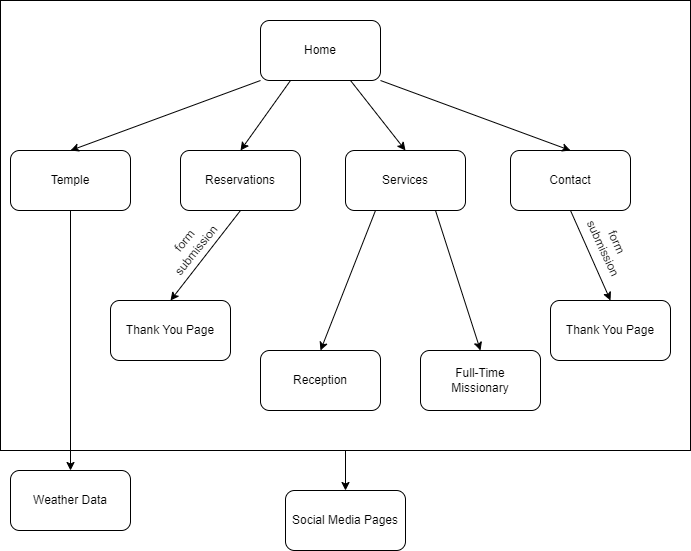

The diagram above was exported from draw.io. Its source (the exported page's mxGraphModel, read from the mxfile embedded in the PNG):
<mxGraphModel dx="1038" dy="570" grid="1" gridSize="10" guides="1" tooltips="1" connect="1" arrows="1" fold="1" page="1" pageScale="1" pageWidth="850" pageHeight="1100" math="0" shadow="0">
  <root>
    <mxCell id="0" />
    <mxCell id="1" parent="0" />
    <mxCell id="a4Mj9XU6hF18ZVdo6YMX-12" value="" style="rounded=0;whiteSpace=wrap;html=1;fillColor=default;" vertex="1" parent="1">
      <mxGeometry x="20" y="220" width="690" height="450" as="geometry" />
    </mxCell>
    <mxCell id="a4Mj9XU6hF18ZVdo6YMX-2" value="Home" style="rounded=1;whiteSpace=wrap;html=1;" vertex="1" parent="1">
      <mxGeometry x="280" y="240" width="120" height="60" as="geometry" />
    </mxCell>
    <mxCell id="a4Mj9XU6hF18ZVdo6YMX-3" value="Temple" style="rounded=1;whiteSpace=wrap;html=1;" vertex="1" parent="1">
      <mxGeometry x="30" y="370" width="120" height="60" as="geometry" />
    </mxCell>
    <mxCell id="a4Mj9XU6hF18ZVdo6YMX-4" value="Reservations" style="rounded=1;whiteSpace=wrap;html=1;" vertex="1" parent="1">
      <mxGeometry x="200" y="370" width="120" height="60" as="geometry" />
    </mxCell>
    <mxCell id="a4Mj9XU6hF18ZVdo6YMX-5" value="Services" style="rounded=1;whiteSpace=wrap;html=1;" vertex="1" parent="1">
      <mxGeometry x="365" y="370" width="120" height="60" as="geometry" />
    </mxCell>
    <mxCell id="a4Mj9XU6hF18ZVdo6YMX-6" value="Contact" style="rounded=1;whiteSpace=wrap;html=1;" vertex="1" parent="1">
      <mxGeometry x="530" y="370" width="120" height="60" as="geometry" />
    </mxCell>
    <mxCell id="a4Mj9XU6hF18ZVdo6YMX-8" value="Thank You Page" style="rounded=1;whiteSpace=wrap;html=1;" vertex="1" parent="1">
      <mxGeometry x="130" y="520" width="120" height="60" as="geometry" />
    </mxCell>
    <mxCell id="a4Mj9XU6hF18ZVdo6YMX-9" value="Thank You Page" style="rounded=1;whiteSpace=wrap;html=1;" vertex="1" parent="1">
      <mxGeometry x="570" y="520" width="120" height="60" as="geometry" />
    </mxCell>
    <mxCell id="a4Mj9XU6hF18ZVdo6YMX-10" value="Reception" style="rounded=1;whiteSpace=wrap;html=1;" vertex="1" parent="1">
      <mxGeometry x="280" y="570" width="120" height="60" as="geometry" />
    </mxCell>
    <mxCell id="a4Mj9XU6hF18ZVdo6YMX-11" value="Full-Time&lt;br&gt;Missionary" style="rounded=1;whiteSpace=wrap;html=1;" vertex="1" parent="1">
      <mxGeometry x="440" y="570" width="120" height="60" as="geometry" />
    </mxCell>
    <mxCell id="a4Mj9XU6hF18ZVdo6YMX-14" value="Social Media Pages" style="rounded=1;whiteSpace=wrap;html=1;fillColor=default;" vertex="1" parent="1">
      <mxGeometry x="305" y="710" width="120" height="60" as="geometry" />
    </mxCell>
    <mxCell id="a4Mj9XU6hF18ZVdo6YMX-15" value="Weather Data" style="rounded=1;whiteSpace=wrap;html=1;fillColor=default;" vertex="1" parent="1">
      <mxGeometry x="30" y="690" width="120" height="60" as="geometry" />
    </mxCell>
    <mxCell id="a4Mj9XU6hF18ZVdo6YMX-16" value="" style="endArrow=classic;html=1;rounded=0;exitX=0.5;exitY=1;exitDx=0;exitDy=0;entryX=0.5;entryY=0;entryDx=0;entryDy=0;" edge="1" parent="1" source="a4Mj9XU6hF18ZVdo6YMX-3" target="a4Mj9XU6hF18ZVdo6YMX-15">
      <mxGeometry width="50" height="50" relative="1" as="geometry">
        <mxPoint x="400" y="510" as="sourcePoint" />
        <mxPoint x="450" y="460" as="targetPoint" />
      </mxGeometry>
    </mxCell>
    <mxCell id="a4Mj9XU6hF18ZVdo6YMX-19" value="" style="endArrow=classic;html=1;rounded=0;exitX=0.5;exitY=1;exitDx=0;exitDy=0;entryX=0.5;entryY=0;entryDx=0;entryDy=0;" edge="1" parent="1" source="a4Mj9XU6hF18ZVdo6YMX-12" target="a4Mj9XU6hF18ZVdo6YMX-14">
      <mxGeometry width="50" height="50" relative="1" as="geometry">
        <mxPoint x="400" y="510" as="sourcePoint" />
        <mxPoint x="450" y="460" as="targetPoint" />
      </mxGeometry>
    </mxCell>
    <mxCell id="a4Mj9XU6hF18ZVdo6YMX-20" value="" style="endArrow=classic;html=1;rounded=0;exitX=0;exitY=1;exitDx=0;exitDy=0;entryX=0.5;entryY=0;entryDx=0;entryDy=0;" edge="1" parent="1" source="a4Mj9XU6hF18ZVdo6YMX-2" target="a4Mj9XU6hF18ZVdo6YMX-3">
      <mxGeometry width="50" height="50" relative="1" as="geometry">
        <mxPoint x="400" y="510" as="sourcePoint" />
        <mxPoint x="450" y="460" as="targetPoint" />
      </mxGeometry>
    </mxCell>
    <mxCell id="a4Mj9XU6hF18ZVdo6YMX-21" value="" style="endArrow=classic;html=1;rounded=0;exitX=0.25;exitY=1;exitDx=0;exitDy=0;entryX=0.5;entryY=0;entryDx=0;entryDy=0;" edge="1" parent="1" source="a4Mj9XU6hF18ZVdo6YMX-2" target="a4Mj9XU6hF18ZVdo6YMX-4">
      <mxGeometry width="50" height="50" relative="1" as="geometry">
        <mxPoint x="400" y="510" as="sourcePoint" />
        <mxPoint x="450" y="460" as="targetPoint" />
      </mxGeometry>
    </mxCell>
    <mxCell id="a4Mj9XU6hF18ZVdo6YMX-22" value="" style="endArrow=classic;html=1;rounded=0;exitX=0.75;exitY=1;exitDx=0;exitDy=0;entryX=0.5;entryY=0;entryDx=0;entryDy=0;" edge="1" parent="1" source="a4Mj9XU6hF18ZVdo6YMX-2" target="a4Mj9XU6hF18ZVdo6YMX-5">
      <mxGeometry width="50" height="50" relative="1" as="geometry">
        <mxPoint x="400" y="510" as="sourcePoint" />
        <mxPoint x="450" y="460" as="targetPoint" />
      </mxGeometry>
    </mxCell>
    <mxCell id="a4Mj9XU6hF18ZVdo6YMX-23" value="" style="endArrow=classic;html=1;rounded=0;exitX=1;exitY=1;exitDx=0;exitDy=0;entryX=0.5;entryY=0;entryDx=0;entryDy=0;" edge="1" parent="1" source="a4Mj9XU6hF18ZVdo6YMX-2" target="a4Mj9XU6hF18ZVdo6YMX-6">
      <mxGeometry width="50" height="50" relative="1" as="geometry">
        <mxPoint x="400" y="510" as="sourcePoint" />
        <mxPoint x="450" y="460" as="targetPoint" />
      </mxGeometry>
    </mxCell>
    <mxCell id="a4Mj9XU6hF18ZVdo6YMX-24" value="" style="endArrow=classic;html=1;rounded=0;exitX=0.5;exitY=1;exitDx=0;exitDy=0;entryX=0.5;entryY=0;entryDx=0;entryDy=0;" edge="1" parent="1" source="a4Mj9XU6hF18ZVdo6YMX-4" target="a4Mj9XU6hF18ZVdo6YMX-8">
      <mxGeometry width="50" height="50" relative="1" as="geometry">
        <mxPoint x="400" y="510" as="sourcePoint" />
        <mxPoint x="450" y="460" as="targetPoint" />
      </mxGeometry>
    </mxCell>
    <mxCell id="a4Mj9XU6hF18ZVdo6YMX-25" value="" style="endArrow=classic;html=1;rounded=0;exitX=0.25;exitY=1;exitDx=0;exitDy=0;entryX=0.5;entryY=0;entryDx=0;entryDy=0;" edge="1" parent="1" source="a4Mj9XU6hF18ZVdo6YMX-5" target="a4Mj9XU6hF18ZVdo6YMX-10">
      <mxGeometry width="50" height="50" relative="1" as="geometry">
        <mxPoint x="400" y="510" as="sourcePoint" />
        <mxPoint x="450" y="460" as="targetPoint" />
      </mxGeometry>
    </mxCell>
    <mxCell id="a4Mj9XU6hF18ZVdo6YMX-26" value="" style="endArrow=classic;html=1;rounded=0;exitX=0.75;exitY=1;exitDx=0;exitDy=0;entryX=0.5;entryY=0;entryDx=0;entryDy=0;" edge="1" parent="1" source="a4Mj9XU6hF18ZVdo6YMX-5" target="a4Mj9XU6hF18ZVdo6YMX-11">
      <mxGeometry width="50" height="50" relative="1" as="geometry">
        <mxPoint x="400" y="510" as="sourcePoint" />
        <mxPoint x="450" y="460" as="targetPoint" />
      </mxGeometry>
    </mxCell>
    <mxCell id="a4Mj9XU6hF18ZVdo6YMX-27" value="" style="endArrow=classic;html=1;rounded=0;exitX=0.5;exitY=1;exitDx=0;exitDy=0;entryX=0.5;entryY=0;entryDx=0;entryDy=0;" edge="1" parent="1" source="a4Mj9XU6hF18ZVdo6YMX-6" target="a4Mj9XU6hF18ZVdo6YMX-9">
      <mxGeometry width="50" height="50" relative="1" as="geometry">
        <mxPoint x="400" y="510" as="sourcePoint" />
        <mxPoint x="450" y="460" as="targetPoint" />
      </mxGeometry>
    </mxCell>
    <mxCell id="a4Mj9XU6hF18ZVdo6YMX-28" value="form submission" style="text;html=1;strokeColor=none;fillColor=none;align=center;verticalAlign=middle;whiteSpace=wrap;rounded=0;rotation=-51;" vertex="1" parent="1">
      <mxGeometry x="180" y="450" width="60" height="30" as="geometry" />
    </mxCell>
    <mxCell id="a4Mj9XU6hF18ZVdo6YMX-31" value="form submission" style="text;html=1;strokeColor=none;fillColor=none;align=center;verticalAlign=middle;whiteSpace=wrap;rounded=0;rotation=65;" vertex="1" parent="1">
      <mxGeometry x="600" y="450" width="60" height="30" as="geometry" />
    </mxCell>
  </root>
</mxGraphModel>